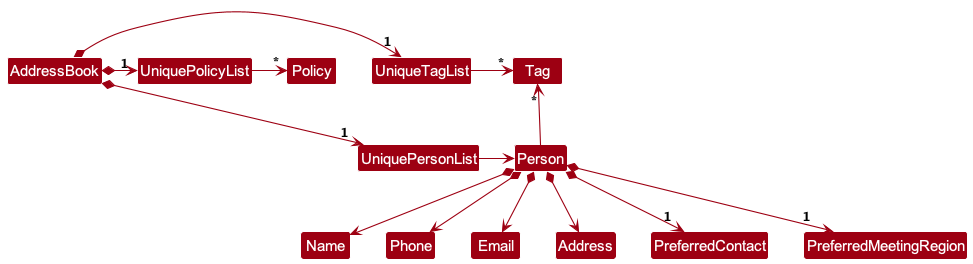

The diagram above was rendered by PlantUML. Its source (embedded in the PNG):
@startuml
!include style.puml
skinparam arrowThickness 1.1
skinparam arrowColor MODEL_COLOR
skinparam classBackgroundColor MODEL_COLOR

AddressBook *-right-> "1" UniquePersonList
AddressBook *-right-> "1" UniqueTagList
AddressBook *-right-> "1" UniquePolicyList
UniqueTagList -[hidden]down- UniquePersonList
UniqueTagList -[hidden]down- UniquePersonList

UniqueTagList -right-> "*" Tag
UniquePersonList -right-> Person
UniquePolicyList -right-> "*" Policy

Person -up-> "*" Tag

Person *--> Name
Person *--> Phone
Person *--> Email
Person *--> Address
Person *--> "1" PreferredContact
Person *--> "1" PreferredMeetingRegion
@enduml